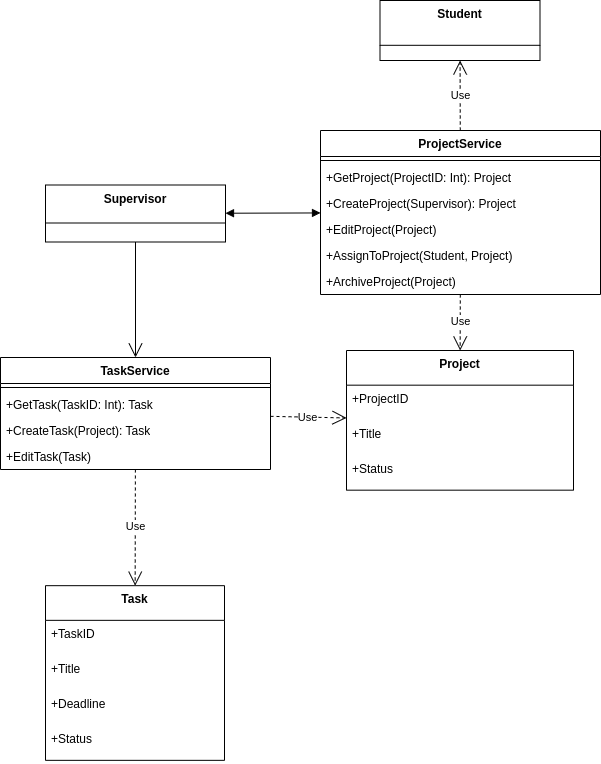

The diagram above was exported from draw.io. Its source (the exported page's mxGraphModel, read from the mxfile embedded in the PNG):
<mxGraphModel dx="250" dy="1754" grid="1" gridSize="10" guides="1" tooltips="1" connect="1" arrows="1" fold="1" page="1" pageScale="1" pageWidth="850" pageHeight="1100" math="0" shadow="0">
  <root>
    <mxCell id="0" />
    <mxCell id="1" parent="0" />
    <mxCell id="2FM5JH5P3cOITvORVzT4-47" value="Supervisor" style="swimlane;fontStyle=1;align=center;verticalAlign=top;childLayout=stackLayout;horizontal=1;startSize=38;horizontalStack=0;resizeParent=1;resizeParentMax=0;resizeLast=0;collapsible=0;marginBottom=0;" parent="1" vertex="1">
      <mxGeometry x="1145" y="-765.5" width="180" height="57" as="geometry" />
    </mxCell>
    <mxCell id="2FM5JH5P3cOITvORVzT4-48" value="Project" style="swimlane;fontStyle=1;align=center;verticalAlign=top;childLayout=stackLayout;horizontal=1;startSize=34.666666666666664;horizontalStack=0;resizeParent=1;resizeParentMax=0;resizeLast=0;collapsible=0;marginBottom=0;" parent="1" vertex="1">
      <mxGeometry x="1446" y="-600" width="227" height="139.66666666666666" as="geometry" />
    </mxCell>
    <mxCell id="2FM5JH5P3cOITvORVzT4-49" value="+ProjectID" style="text;strokeColor=none;fillColor=none;align=left;verticalAlign=top;spacingLeft=4;spacingRight=4;overflow=hidden;rotatable=0;points=[[0,0.5],[1,0.5]];portConstraint=eastwest;" parent="2FM5JH5P3cOITvORVzT4-48" vertex="1">
      <mxGeometry y="34.666666666666664" width="227" height="35" as="geometry" />
    </mxCell>
    <mxCell id="2FM5JH5P3cOITvORVzT4-50" value="+Title" style="text;strokeColor=none;fillColor=none;align=left;verticalAlign=top;spacingLeft=4;spacingRight=4;overflow=hidden;rotatable=0;points=[[0,0.5],[1,0.5]];portConstraint=eastwest;" parent="2FM5JH5P3cOITvORVzT4-48" vertex="1">
      <mxGeometry y="69.66666666666666" width="227" height="35" as="geometry" />
    </mxCell>
    <mxCell id="2FM5JH5P3cOITvORVzT4-51" value="+Status" style="text;strokeColor=none;fillColor=none;align=left;verticalAlign=top;spacingLeft=4;spacingRight=4;overflow=hidden;rotatable=0;points=[[0,0.5],[1,0.5]];portConstraint=eastwest;" parent="2FM5JH5P3cOITvORVzT4-48" vertex="1">
      <mxGeometry y="104.66666666666666" width="227" height="35" as="geometry" />
    </mxCell>
    <mxCell id="2FM5JH5P3cOITvORVzT4-59" value="ProjectService" style="swimlane;fontStyle=1;align=center;verticalAlign=top;childLayout=stackLayout;horizontal=1;startSize=26;horizontalStack=0;resizeParent=1;resizeParentMax=0;resizeLast=0;collapsible=1;marginBottom=0;whiteSpace=wrap;html=1;" parent="1" vertex="1">
      <mxGeometry x="1420" y="-820" width="280" height="164" as="geometry" />
    </mxCell>
    <mxCell id="2FM5JH5P3cOITvORVzT4-61" value="" style="line;strokeWidth=1;fillColor=none;align=left;verticalAlign=middle;spacingTop=-1;spacingLeft=3;spacingRight=3;rotatable=0;labelPosition=right;points=[];portConstraint=eastwest;strokeColor=inherit;" parent="2FM5JH5P3cOITvORVzT4-59" vertex="1">
      <mxGeometry y="26" width="280" height="8" as="geometry" />
    </mxCell>
    <mxCell id="h0bYIYL_xUiYljhBKWd5-4" value="+GetProject(ProjectID: Int): Project" style="text;strokeColor=none;fillColor=none;align=left;verticalAlign=top;spacingLeft=4;spacingRight=4;overflow=hidden;rotatable=0;points=[[0,0.5],[1,0.5]];portConstraint=eastwest;whiteSpace=wrap;html=1;" parent="2FM5JH5P3cOITvORVzT4-59" vertex="1">
      <mxGeometry y="34" width="280" height="26" as="geometry" />
    </mxCell>
    <mxCell id="2FM5JH5P3cOITvORVzT4-64" value="+CreateProject(Supervisor): Project" style="text;strokeColor=none;fillColor=none;align=left;verticalAlign=top;spacingLeft=4;spacingRight=4;overflow=hidden;rotatable=0;points=[[0,0.5],[1,0.5]];portConstraint=eastwest;whiteSpace=wrap;html=1;" parent="2FM5JH5P3cOITvORVzT4-59" vertex="1">
      <mxGeometry y="60" width="280" height="26" as="geometry" />
    </mxCell>
    <mxCell id="2FM5JH5P3cOITvORVzT4-65" value="+EditProject(Project)" style="text;strokeColor=none;fillColor=none;align=left;verticalAlign=top;spacingLeft=4;spacingRight=4;overflow=hidden;rotatable=0;points=[[0,0.5],[1,0.5]];portConstraint=eastwest;whiteSpace=wrap;html=1;" parent="2FM5JH5P3cOITvORVzT4-59" vertex="1">
      <mxGeometry y="86" width="280" height="26" as="geometry" />
    </mxCell>
    <mxCell id="2FM5JH5P3cOITvORVzT4-63" value="+AssignToProject(Student, Project)" style="text;strokeColor=none;fillColor=none;align=left;verticalAlign=top;spacingLeft=4;spacingRight=4;overflow=hidden;rotatable=0;points=[[0,0.5],[1,0.5]];portConstraint=eastwest;whiteSpace=wrap;html=1;" parent="2FM5JH5P3cOITvORVzT4-59" vertex="1">
      <mxGeometry y="112" width="280" height="26" as="geometry" />
    </mxCell>
    <mxCell id="2FM5JH5P3cOITvORVzT4-62" value="+ArchiveProject(Project)" style="text;strokeColor=none;fillColor=none;align=left;verticalAlign=top;spacingLeft=4;spacingRight=4;overflow=hidden;rotatable=0;points=[[0,0.5],[1,0.5]];portConstraint=eastwest;whiteSpace=wrap;html=1;" parent="2FM5JH5P3cOITvORVzT4-59" vertex="1">
      <mxGeometry y="138" width="280" height="26" as="geometry" />
    </mxCell>
    <mxCell id="2FM5JH5P3cOITvORVzT4-66" value="Student" style="swimlane;fontStyle=1;align=center;verticalAlign=top;childLayout=stackLayout;horizontal=1;startSize=44.8;horizontalStack=0;resizeParent=1;resizeParentMax=0;resizeLast=0;collapsible=0;marginBottom=0;" parent="1" vertex="1">
      <mxGeometry x="1479.5" y="-950" width="160" height="60" as="geometry" />
    </mxCell>
    <mxCell id="2FM5JH5P3cOITvORVzT4-182" value="Use" style="endArrow=open;endSize=12;dashed=1;html=1;rounded=0;labelBackgroundColor=default;strokeColor=default;fontFamily=Helvetica;fontSize=11;fontColor=default;shape=connector;" parent="1" source="2FM5JH5P3cOITvORVzT4-59" target="2FM5JH5P3cOITvORVzT4-66" edge="1">
      <mxGeometry width="160" relative="1" as="geometry">
        <mxPoint x="1695" y="-590" as="sourcePoint" />
        <mxPoint x="1635" y="-310" as="targetPoint" />
        <Array as="points" />
      </mxGeometry>
    </mxCell>
    <mxCell id="2FM5JH5P3cOITvORVzT4-183" value="Use" style="endArrow=open;endSize=12;dashed=1;html=1;rounded=0;labelBackgroundColor=default;strokeColor=default;fontFamily=Helvetica;fontSize=11;fontColor=default;shape=connector;" parent="1" source="2FM5JH5P3cOITvORVzT4-59" target="2FM5JH5P3cOITvORVzT4-48" edge="1">
      <mxGeometry width="160" relative="1" as="geometry">
        <mxPoint x="1609" y="-432" as="sourcePoint" />
        <mxPoint x="1609" y="-300" as="targetPoint" />
        <Array as="points" />
      </mxGeometry>
    </mxCell>
    <mxCell id="h0bYIYL_xUiYljhBKWd5-3" value="" style="endArrow=block;startArrow=block;endFill=1;startFill=1;html=1;rounded=0;" parent="1" source="2FM5JH5P3cOITvORVzT4-47" target="2FM5JH5P3cOITvORVzT4-59" edge="1">
      <mxGeometry width="160" relative="1" as="geometry">
        <mxPoint x="1385" y="-610" as="sourcePoint" />
        <mxPoint x="1545" y="-610" as="targetPoint" />
      </mxGeometry>
    </mxCell>
    <mxCell id="h0bYIYL_xUiYljhBKWd5-6" value="TaskService" style="swimlane;fontStyle=1;align=center;verticalAlign=top;childLayout=stackLayout;horizontal=1;startSize=26;horizontalStack=0;resizeParent=1;resizeParentMax=0;resizeLast=0;collapsible=1;marginBottom=0;whiteSpace=wrap;html=1;" parent="1" vertex="1">
      <mxGeometry x="1100" y="-593" width="270" height="112" as="geometry">
        <mxRectangle x="1200" y="-250.00000000000003" width="110" height="30" as="alternateBounds" />
      </mxGeometry>
    </mxCell>
    <mxCell id="h0bYIYL_xUiYljhBKWd5-7" value="" style="line;strokeWidth=1;fillColor=none;align=left;verticalAlign=middle;spacingTop=-1;spacingLeft=3;spacingRight=3;rotatable=0;labelPosition=right;points=[];portConstraint=eastwest;strokeColor=inherit;" parent="h0bYIYL_xUiYljhBKWd5-6" vertex="1">
      <mxGeometry y="26" width="270" height="8" as="geometry" />
    </mxCell>
    <mxCell id="h0bYIYL_xUiYljhBKWd5-19" value="+GetTask(TaskID: Int): Task" style="text;strokeColor=none;fillColor=none;align=left;verticalAlign=top;spacingLeft=4;spacingRight=4;overflow=hidden;rotatable=0;points=[[0,0.5],[1,0.5]];portConstraint=eastwest;whiteSpace=wrap;html=1;" parent="h0bYIYL_xUiYljhBKWd5-6" vertex="1">
      <mxGeometry y="34" width="270" height="26" as="geometry" />
    </mxCell>
    <mxCell id="h0bYIYL_xUiYljhBKWd5-8" value="+CreateTask(Project): Task" style="text;strokeColor=none;fillColor=none;align=left;verticalAlign=top;spacingLeft=4;spacingRight=4;overflow=hidden;rotatable=0;points=[[0,0.5],[1,0.5]];portConstraint=eastwest;whiteSpace=wrap;html=1;" parent="h0bYIYL_xUiYljhBKWd5-6" vertex="1">
      <mxGeometry y="60" width="270" height="26" as="geometry" />
    </mxCell>
    <mxCell id="h0bYIYL_xUiYljhBKWd5-9" value="+EditTask(Task)&amp;nbsp;" style="text;strokeColor=none;fillColor=none;align=left;verticalAlign=top;spacingLeft=4;spacingRight=4;overflow=hidden;rotatable=0;points=[[0,0.5],[1,0.5]];portConstraint=eastwest;whiteSpace=wrap;html=1;" parent="h0bYIYL_xUiYljhBKWd5-6" vertex="1">
      <mxGeometry y="86" width="270" height="26" as="geometry" />
    </mxCell>
    <mxCell id="h0bYIYL_xUiYljhBKWd5-10" value="" style="endArrow=open;endFill=1;endSize=12;html=1;rounded=0;" parent="1" source="2FM5JH5P3cOITvORVzT4-47" target="h0bYIYL_xUiYljhBKWd5-6" edge="1">
      <mxGeometry width="160" relative="1" as="geometry">
        <mxPoint x="1115" y="-470" as="sourcePoint" />
        <mxPoint x="1275" y="-470" as="targetPoint" />
      </mxGeometry>
    </mxCell>
    <mxCell id="h0bYIYL_xUiYljhBKWd5-11" value="Task" style="swimlane;fontStyle=1;align=center;verticalAlign=top;childLayout=stackLayout;horizontal=1;startSize=34.666666666666664;horizontalStack=0;resizeParent=1;resizeParentMax=0;resizeLast=0;collapsible=0;marginBottom=0;" parent="1" vertex="1">
      <mxGeometry x="1145" y="-364.83000000000004" width="179" height="174.66666666666666" as="geometry" />
    </mxCell>
    <mxCell id="h0bYIYL_xUiYljhBKWd5-12" value="+TaskID" style="text;strokeColor=none;fillColor=none;align=left;verticalAlign=top;spacingLeft=4;spacingRight=4;overflow=hidden;rotatable=0;points=[[0,0.5],[1,0.5]];portConstraint=eastwest;" parent="h0bYIYL_xUiYljhBKWd5-11" vertex="1">
      <mxGeometry y="34.666666666666664" width="179" height="35" as="geometry" />
    </mxCell>
    <mxCell id="h0bYIYL_xUiYljhBKWd5-13" value="+Title" style="text;strokeColor=none;fillColor=none;align=left;verticalAlign=top;spacingLeft=4;spacingRight=4;overflow=hidden;rotatable=0;points=[[0,0.5],[1,0.5]];portConstraint=eastwest;" parent="h0bYIYL_xUiYljhBKWd5-11" vertex="1">
      <mxGeometry y="69.66666666666666" width="179" height="35" as="geometry" />
    </mxCell>
    <mxCell id="h0bYIYL_xUiYljhBKWd5-14" value="+Deadline" style="text;strokeColor=none;fillColor=none;align=left;verticalAlign=top;spacingLeft=4;spacingRight=4;overflow=hidden;rotatable=0;points=[[0,0.5],[1,0.5]];portConstraint=eastwest;" parent="h0bYIYL_xUiYljhBKWd5-11" vertex="1">
      <mxGeometry y="104.66666666666666" width="179" height="35" as="geometry" />
    </mxCell>
    <mxCell id="h0bYIYL_xUiYljhBKWd5-15" value="+Status" style="text;strokeColor=none;fillColor=none;align=left;verticalAlign=top;spacingLeft=4;spacingRight=4;overflow=hidden;rotatable=0;points=[[0,0.5],[1,0.5]];portConstraint=eastwest;" parent="h0bYIYL_xUiYljhBKWd5-11" vertex="1">
      <mxGeometry y="139.66666666666666" width="179" height="35" as="geometry" />
    </mxCell>
    <mxCell id="h0bYIYL_xUiYljhBKWd5-17" value="Use" style="endArrow=open;endSize=12;dashed=1;html=1;rounded=0;labelBackgroundColor=default;strokeColor=default;fontFamily=Helvetica;fontSize=11;fontColor=default;shape=connector;" parent="1" source="h0bYIYL_xUiYljhBKWd5-6" target="2FM5JH5P3cOITvORVzT4-48" edge="1">
      <mxGeometry width="160" relative="1" as="geometry">
        <mxPoint x="1380" y="-526" as="sourcePoint" />
        <mxPoint x="1469" y="-516" as="targetPoint" />
        <Array as="points" />
      </mxGeometry>
    </mxCell>
    <mxCell id="h0bYIYL_xUiYljhBKWd5-18" value="Use" style="endArrow=open;endSize=12;dashed=1;html=1;rounded=0;labelBackgroundColor=default;strokeColor=default;fontFamily=Helvetica;fontSize=11;fontColor=default;shape=connector;" parent="1" source="h0bYIYL_xUiYljhBKWd5-6" target="h0bYIYL_xUiYljhBKWd5-11" edge="1">
      <mxGeometry width="160" relative="1" as="geometry">
        <mxPoint x="1293" y="-497" as="sourcePoint" />
        <mxPoint x="1491" y="-320" as="targetPoint" />
        <Array as="points" />
      </mxGeometry>
    </mxCell>
  </root>
</mxGraphModel>